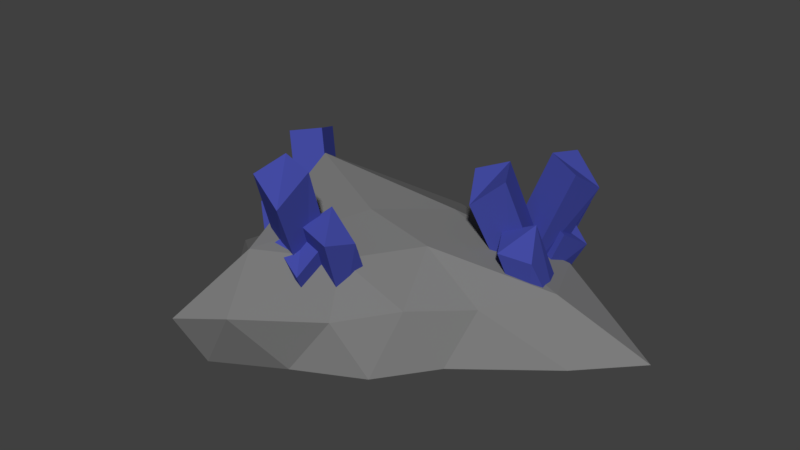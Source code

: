 # Source: Adamantium.blend  (saved by Blender 2.77.0; exported with 4.5.12 LTS)
import bpy
from mathutils import Matrix  # noqa: F401  (used for matrix-valued properties, if any)

bpy.ops.wm.read_factory_settings(use_empty=True)
scene = bpy.context.scene
scene.name = 'Scene'

# ---- collections
col_collection_1 = bpy.data.collections.new('Collection 1'); scene.collection.children.link(col_collection_1)

# ---- materials (node trees are filled in below, after node groups)
mat_adamantium = bpy.data.materials.new('Adamantium')
mat_adamantium.alpha_threshold = 0.0
mat_adamantium.use_transparent_shadow = False
mat_adamantium.diffuse_color = (0.05751, 0.07116, 0.3672, 1.0)
mat_adamantium.roughness = 0.5
mat_stone = bpy.data.materials.new('Stone')
mat_stone.alpha_threshold = 0.0
mat_stone.use_transparent_shadow = False
mat_stone.diffuse_color = (0.1989, 0.1989, 0.1989, 1.0)
mat_stone.roughness = 0.5

# ---- material node trees

# ---- world
world_world = bpy.data.worlds.new('World'); scene.world = world_world
world_world.color = (0.05088, 0.05088, 0.05088)
world_world.use_sun_shadow = False
world_world.sun_shadow_jitter_overblur = 0.0
world_world.cycles.sampling_method = 'MANUAL'

# ---- meshes
me_cube_048 = bpy.data.meshes.new('Cube.048')
me_cube_048.from_pydata([(-1.972, -0.3856, -0.8867), (-1.972, -0.3856, 0.002303), (-1.972, 1.488, -0.8867), (-2.126, 1.765, -0.2066), (-0.01132, -0.3856, -0.8867), (-0.01132, -0.3856, 0.002303), (-0.01132, 1.488, -0.8867), (-0.01132, 1.488, 0.002303), (-2.911, -1.765, -1.138), (-3.088, -1.446, -0.01848), (-2.911, 0.1732, -1.138), (-2.911, 0.1732, 0.2219), (-0.9301, -1.765, -1.138), (-0.9301, -1.765, 0.2219), (-0.9301, 0.1732, -1.138), (-0.9301, 0.1732, 0.2219), (-1.0, -1.0, -1.0), (-1.0, -1.0, 1.0), (-1.0, 1.0, -1.0), (-1.165, 1.297, 0.7759), (1.0, -1.0, -1.0), (1.0, -1.0, 1.0), (1.0, 1.0, -1.0), (1.0, 1.0, 1.0)], [], [(1, 3, 2, 0), (3, 7, 6, 2), (7, 5, 4, 6), (5, 1, 0, 4), (0, 2, 6, 4), (5, 7, 3, 1), (9, 11, 10, 8), (11, 15, 14, 10), (15, 13, 12, 14), (13, 9, 8, 12), (8, 10, 14, 12), (13, 15, 11, 9), (17, 19, 18, 16), (19, 23, 22, 18), (23, 21, 20, 22), (21, 17, 16, 20), (16, 18, 22, 20), (21, 23, 19, 17)])
me_cube_048.materials.append(mat_adamantium)
me_cube_048.use_remesh_preserve_volume = False
me_cube_048.use_remesh_preserve_attributes = False
me_cube_048.use_mirror_vertex_groups = False
me_cube_048.update()
me_cube_051 = bpy.data.meshes.new('Cube.051')
me_cube_051.from_pydata([(-1.972, -0.3856, -0.8867), (-1.972, -0.3856, 0.002303), (-1.972, 1.488, -0.8867), (-2.126, 1.765, -0.2066), (-0.01132, -0.3856, -0.8867), (-0.01132, -0.3856, 0.002303), (-0.01132, 1.488, -0.8867), (-0.01132, 1.488, 0.002303), (-2.911, -1.765, -1.138), (-3.088, -1.446, -0.01848), (-2.911, 0.1732, -1.138), (-2.911, 0.1732, 0.2219), (-0.9301, -1.765, -1.138), (-0.9301, -1.765, 0.2219), (-0.9301, 0.1732, -1.138), (-0.9301, 0.1732, 0.2219), (-1.0, -1.0, -1.0), (-1.0, -1.0, 1.0), (-1.0, 1.0, -1.0), (-1.165, 1.297, 0.7759), (1.0, -1.0, -1.0), (1.0, -1.0, 1.0), (1.0, 1.0, -1.0), (1.0, 1.0, 1.0)], [], [(1, 3, 2, 0), (3, 7, 6, 2), (7, 5, 4, 6), (5, 1, 0, 4), (0, 2, 6, 4), (5, 7, 3, 1), (9, 11, 10, 8), (11, 15, 14, 10), (15, 13, 12, 14), (13, 9, 8, 12), (8, 10, 14, 12), (13, 15, 11, 9), (17, 19, 18, 16), (19, 23, 22, 18), (23, 21, 20, 22), (21, 17, 16, 20), (16, 18, 22, 20), (21, 23, 19, 17)])
me_cube_051.materials.append(mat_adamantium)
me_cube_051.use_remesh_preserve_volume = False
me_cube_051.use_remesh_preserve_attributes = False
me_cube_051.use_mirror_vertex_groups = False
me_cube_051.update()
me_cube_052 = bpy.data.meshes.new('Cube.052')
me_cube_052.from_pydata([(-1.972, -0.3856, -0.8867), (-1.972, -0.3856, 0.002303), (-1.972, 1.488, -0.8867), (-2.126, 1.765, -0.2066), (-0.01132, -0.3856, -0.8867), (-0.01132, -0.3856, 0.002303), (-0.01132, 1.488, -0.8867), (-0.01132, 1.488, 0.002303), (-2.911, -1.765, -1.138), (-3.088, -1.446, -0.01848), (-2.911, 0.1732, -1.138), (-2.911, 0.1732, 0.2219), (-0.9301, -1.765, -1.138), (-0.9301, -1.765, 0.2219), (-0.9301, 0.1732, -1.138), (-0.9301, 0.1732, 0.2219), (-1.0, -1.0, -1.0), (-1.0, -1.0, 1.0), (-1.0, 1.0, -1.0), (-1.165, 1.297, 0.7759), (1.0, -1.0, -1.0), (1.0, -1.0, 1.0), (1.0, 1.0, -1.0), (1.0, 1.0, 1.0)], [], [(1, 3, 2, 0), (3, 7, 6, 2), (7, 5, 4, 6), (5, 1, 0, 4), (0, 2, 6, 4), (5, 7, 3, 1), (9, 11, 10, 8), (11, 15, 14, 10), (15, 13, 12, 14), (13, 9, 8, 12), (8, 10, 14, 12), (13, 15, 11, 9), (17, 19, 18, 16), (19, 23, 22, 18), (23, 21, 20, 22), (21, 17, 16, 20), (16, 18, 22, 20), (21, 23, 19, 17)])
me_cube_052.materials.append(mat_adamantium)
me_cube_052.use_remesh_preserve_volume = False
me_cube_052.use_remesh_preserve_attributes = False
me_cube_052.use_mirror_vertex_groups = False
me_cube_052.update()
me_cube_053 = bpy.data.meshes.new('Cube.053')
me_cube_053.from_pydata([(-1.972, -0.3856, -0.8867), (-1.972, -0.3856, 0.002303), (-1.972, 1.488, -0.8867), (-2.126, 1.765, -0.2066), (-0.01132, -0.3856, -0.8867), (-0.01132, -0.3856, 0.002303), (-0.01132, 1.488, -0.8867), (-0.01132, 1.488, 0.002303), (-2.911, -1.765, -1.138), (-3.088, -1.446, -0.01848), (-2.911, 0.1732, -1.138), (-2.911, 0.1732, 0.2219), (-0.9301, -1.765, -1.138), (-0.9301, -1.765, 0.2219), (-0.9301, 0.1732, -1.138), (-0.9301, 0.1732, 0.2219), (-1.0, -1.0, -1.0), (-1.0, -1.0, 1.0), (-1.0, 1.0, -1.0), (-1.165, 1.297, 0.7759), (1.0, -1.0, -1.0), (1.0, -1.0, 1.0), (1.0, 1.0, -1.0), (1.0, 1.0, 1.0)], [], [(1, 3, 2, 0), (3, 7, 6, 2), (7, 5, 4, 6), (5, 1, 0, 4), (0, 2, 6, 4), (5, 7, 3, 1), (9, 11, 10, 8), (11, 15, 14, 10), (15, 13, 12, 14), (13, 9, 8, 12), (8, 10, 14, 12), (13, 15, 11, 9), (17, 19, 18, 16), (19, 23, 22, 18), (23, 21, 20, 22), (21, 17, 16, 20), (16, 18, 22, 20), (21, 23, 19, 17)])
me_cube_053.materials.append(mat_adamantium)
me_cube_053.use_remesh_preserve_volume = False
me_cube_053.use_remesh_preserve_attributes = False
me_cube_053.use_mirror_vertex_groups = False
me_cube_053.update()
me_icosphere_004 = bpy.data.meshes.new('Icosphere.004')
me_icosphere_004.from_pydata([(0.2553, 0.1617, -0.3965), (-0.3591, -0.2848, -0.4019), (-0.5439, 1.099, -0.4061), (0.8108, 1.422, -0.4105), (0.719, 0.7305, -0.4105), (0.06054, 0.6964, -0.05364), (0.6575, 0.542, -0.6833), (1.135, 0.919, -0.6833), (0.07593, 0.05135, -0.6823), (0.4336, 0.2371, -0.6833), (-0.5049, 0.1506, -0.6832), (-0.2833, -0.1543, -0.6832), (-0.3354, 1.302, -0.6833), (-1.088, 0.851, -0.6833), (1.425, 1.224, -0.6833), (0.5546, 1.874, -0.6833), (0.4948, 0.4255, -0.3627), (-0.04827, -0.2108, -0.3181), (-0.4068, 0.2827, -0.3181), (-0.006073, 1.55, -0.3627), (0.9743, 1.036, -0.3627), (0.2022, 0.3147, -0.1306), (0.3981, 0.7305, -0.1645), (-0.07613, -0.0148, -0.03401), (-0.3758, 0.8276, 0.09173), (0.2533, 1.147, -0.1645)], [], [(0, 16, 21), (1, 17, 23), (2, 18, 24), (3, 19, 25), (4, 20, 22), (22, 25, 5), (22, 20, 25), (20, 3, 25), (25, 24, 5), (25, 19, 24), (19, 2, 24), (24, 23, 5), (24, 18, 23), (18, 1, 23), (23, 21, 5), (23, 17, 21), (17, 0, 21), (21, 22, 5), (21, 16, 22), (16, 4, 22), (7, 20, 4), (7, 14, 20), (14, 3, 20), (15, 19, 3), (15, 12, 19), (12, 2, 19), (13, 18, 2), (13, 10, 18), (10, 1, 18), (11, 17, 1), (11, 8, 17), (8, 0, 17), (9, 16, 0), (9, 6, 16), (6, 4, 16), (14, 15, 3), (7, 6, 9, 8, 11, 10, 13, 12, 15, 14), (12, 13, 2), (10, 11, 1), (8, 9, 0), (6, 7, 4)])
me_icosphere_004.materials.append(mat_stone)
me_icosphere_004.use_remesh_preserve_volume = False
me_icosphere_004.use_remesh_preserve_attributes = False
me_icosphere_004.use_mirror_vertex_groups = False
me_icosphere_004.update()

# ---- objects
ob_cube_008 = bpy.data.objects.new('Cube.008', me_cube_048)
ob_cube_009 = bpy.data.objects.new('Cube.009', me_cube_051)
ob_cube_010 = bpy.data.objects.new('Cube.010', me_cube_052)
ob_cube_011 = bpy.data.objects.new('Cube.011', me_cube_053)
ob_icosphere_004 = bpy.data.objects.new('Icosphere.004', me_icosphere_004)

# ---- transforms, parenting, visibility, modifiers, constraints
ob_cube_008.location = (-0.6628, 0.1628, 0.4467)
ob_cube_008.rotation_euler = (-0.3256, -0.1761, 0.4792)
ob_cube_008.scale = (0.09284, 0.09284, 0.3645)
ob_cube_008.lineart.crease_threshold = 0.0
ob_cube_009.location = (-0.1669, -0.4914, 0.6615)
ob_cube_009.rotation_euler = (-0.3256, -0.1761, 2.948)
ob_cube_009.scale = (0.09284, 0.09284, 0.3645)
ob_cube_009.lineart.crease_threshold = 0.0
ob_cube_010.location = (0.5278, 0.6425, 0.4963)
ob_cube_010.rotation_euler = (-0.3256, -0.1761, 4.501)
ob_cube_010.scale = (0.09284, 0.09284, 0.3645)
ob_cube_010.lineart.crease_threshold = 0.0
ob_cube_011.location = (0.4593, 0.4182, 0.4759)
ob_cube_011.rotation_euler = (-0.3256, -0.1761, 2.062)
ob_cube_011.scale = (0.09284, 0.09284, 0.3645)
ob_cube_011.lineart.crease_threshold = 0.0
ob_icosphere_004.location = (-0.1573, -0.7321, 0.6612)
ob_icosphere_004.lineart.crease_threshold = 0.0

# ---- collection membership
col_collection_1.objects.link(ob_cube_008)
col_collection_1.objects.link(ob_cube_009)
col_collection_1.objects.link(ob_cube_010)
col_collection_1.objects.link(ob_cube_011)
col_collection_1.objects.link(ob_icosphere_004)

# ---- scene / render settings (as saved in the file)
scene.frame_start = 1; scene.frame_end = 250; scene.frame_set(1)
scene.render.engine = 'BLENDER_EEVEE_NEXT'
scene.render.resolution_percentage = 50
scene.render.dither_intensity = 0.0
scene.cycles.use_denoising = False
scene.cycles.samples = 128
scene.cycles.sampling_pattern = 'TABULATED_SOBOL'
scene.cycles.light_sampling_threshold = 0.0
scene.cycles.use_adaptive_sampling = False
scene.cycles.use_light_tree = False
scene.cycles.blur_glossy = 0.0
scene.cycles.sample_clamp_indirect = 0.0
scene.view_settings.view_transform = 'Standard'
bpy.context.view_layer.update()

# ---- added for rendering (the .blend has no active camera and no usable light): camera, sun
cam_auto = bpy.data.cameras.new('AutoCamera')
cam_auto.lens = 50.0
cam_auto.sensor_width = 36.0
cam_auto.clip_end = 1000.0
ob_auto_camera = bpy.data.objects.new('AutoCamera', cam_auto)
scene.collection.objects.link(ob_auto_camera)
ob_auto_camera.location = (3.24365, -3.81673, 3.09965)
ob_auto_camera.rotation_euler = (1.09748, -7.21219e-08, 0.694738)
scene.camera = ob_auto_camera
light_auto_sun = bpy.data.lights.new('AutoSun', 'SUN')
light_auto_sun.energy = 3.0
light_auto_sun.angle = 0.0523599
ob_auto_sun = bpy.data.objects.new('AutoSun', light_auto_sun)
scene.collection.objects.link(ob_auto_sun)
ob_auto_sun.rotation_euler = (0.872665, 0.174533, 0.523599)
bpy.context.view_layer.update()
